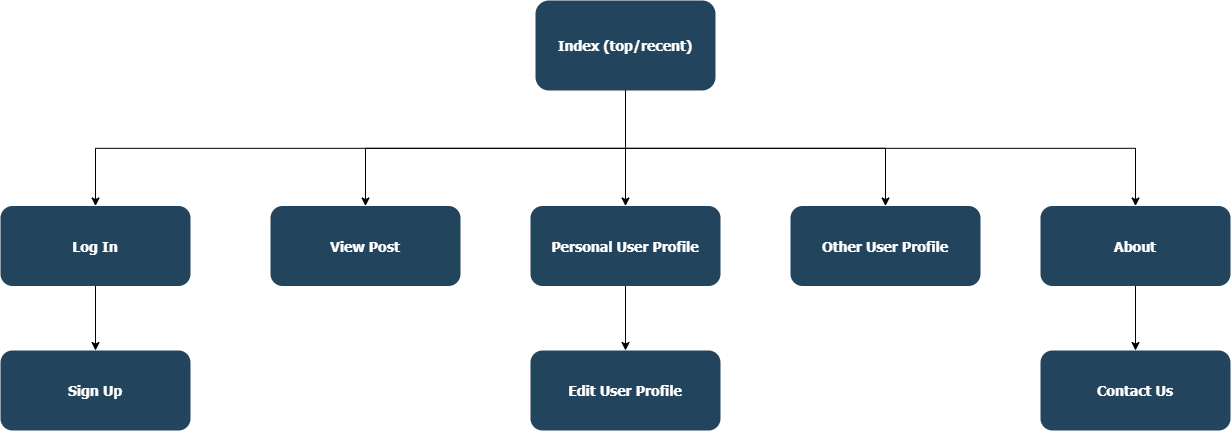

The diagram above was exported from draw.io. Its source (the exported page's mxGraphModel, read from the mxfile embedded in the PNG):
<mxGraphModel dx="1707" dy="987" grid="1" gridSize="10" guides="1" tooltips="1" connect="1" arrows="1" fold="1" page="1" pageScale="1.5" pageWidth="1169" pageHeight="827" background="#ffffff" math="0" shadow="0">
  <root>
    <mxCell id="0" />
    <mxCell id="1" parent="0" />
    <mxCell id="o5SnELXz1XNPrFET8cOF-132" style="edgeStyle=orthogonalEdgeStyle;rounded=0;orthogonalLoop=1;jettySize=auto;html=1;exitX=0.5;exitY=1;exitDx=0;exitDy=0;entryX=0.5;entryY=0;entryDx=0;entryDy=0;" edge="1" parent="1" source="2" target="13">
      <mxGeometry relative="1" as="geometry" />
    </mxCell>
    <mxCell id="o5SnELXz1XNPrFET8cOF-134" style="edgeStyle=orthogonalEdgeStyle;rounded=0;orthogonalLoop=1;jettySize=auto;html=1;exitX=0.5;exitY=1;exitDx=0;exitDy=0;entryX=0.5;entryY=0;entryDx=0;entryDy=0;" edge="1" parent="1" source="2" target="12">
      <mxGeometry relative="1" as="geometry" />
    </mxCell>
    <mxCell id="o5SnELXz1XNPrFET8cOF-136" style="edgeStyle=orthogonalEdgeStyle;rounded=0;orthogonalLoop=1;jettySize=auto;html=1;exitX=0.5;exitY=1;exitDx=0;exitDy=0;entryX=0.5;entryY=0;entryDx=0;entryDy=0;" edge="1" parent="1" source="2" target="4">
      <mxGeometry relative="1" as="geometry" />
    </mxCell>
    <mxCell id="o5SnELXz1XNPrFET8cOF-137" style="edgeStyle=orthogonalEdgeStyle;rounded=0;orthogonalLoop=1;jettySize=auto;html=1;exitX=0.5;exitY=1;exitDx=0;exitDy=0;entryX=0.5;entryY=0;entryDx=0;entryDy=0;" edge="1" parent="1" source="2" target="o5SnELXz1XNPrFET8cOF-130">
      <mxGeometry relative="1" as="geometry" />
    </mxCell>
    <mxCell id="o5SnELXz1XNPrFET8cOF-140" style="edgeStyle=orthogonalEdgeStyle;rounded=0;orthogonalLoop=1;jettySize=auto;html=1;exitX=0.5;exitY=1;exitDx=0;exitDy=0;entryX=0.5;entryY=0;entryDx=0;entryDy=0;" edge="1" parent="1" source="2" target="o5SnELXz1XNPrFET8cOF-139">
      <mxGeometry relative="1" as="geometry" />
    </mxCell>
    <mxCell id="2" value="Index (top/recent)" style="rounded=1;fillColor=#23445D;gradientColor=none;strokeColor=none;fontColor=#FFFFFF;fontStyle=1;fontFamily=Tahoma;fontSize=14" parent="1" vertex="1">
      <mxGeometry x="925" y="130" width="180" height="90" as="geometry" />
    </mxCell>
    <mxCell id="o5SnELXz1XNPrFET8cOF-142" style="edgeStyle=orthogonalEdgeStyle;rounded=0;orthogonalLoop=1;jettySize=auto;html=1;exitX=0.5;exitY=1;exitDx=0;exitDy=0;entryX=0.5;entryY=0;entryDx=0;entryDy=0;" edge="1" parent="1" source="4" target="o5SnELXz1XNPrFET8cOF-141">
      <mxGeometry relative="1" as="geometry" />
    </mxCell>
    <mxCell id="4" value="Personal User Profile" style="rounded=1;fillColor=#23445D;gradientColor=none;strokeColor=none;fontColor=#FFFFFF;fontStyle=1;fontFamily=Tahoma;fontSize=14" parent="1" vertex="1">
      <mxGeometry x="919.9999999999998" y="335.5" width="190" height="80" as="geometry" />
    </mxCell>
    <mxCell id="10" value="Contact Us" style="rounded=1;fillColor=#23445D;gradientColor=none;strokeColor=none;fontColor=#FFFFFF;fontStyle=1;fontFamily=Tahoma;fontSize=14" parent="1" vertex="1">
      <mxGeometry x="1430" y="480" width="190" height="80" as="geometry" />
    </mxCell>
    <mxCell id="o5SnELXz1XNPrFET8cOF-145" style="edgeStyle=orthogonalEdgeStyle;rounded=0;orthogonalLoop=1;jettySize=auto;html=1;exitX=0.5;exitY=1;exitDx=0;exitDy=0;entryX=0.5;entryY=0;entryDx=0;entryDy=0;" edge="1" parent="1" source="12" target="10">
      <mxGeometry relative="1" as="geometry" />
    </mxCell>
    <mxCell id="12" value="About" style="rounded=1;fillColor=#23445D;gradientColor=none;strokeColor=none;fontColor=#FFFFFF;fontStyle=1;fontFamily=Tahoma;fontSize=14" parent="1" vertex="1">
      <mxGeometry x="1430" y="335.5" width="190" height="80" as="geometry" />
    </mxCell>
    <mxCell id="o5SnELXz1XNPrFET8cOF-144" style="edgeStyle=orthogonalEdgeStyle;rounded=0;orthogonalLoop=1;jettySize=auto;html=1;exitX=0.5;exitY=1;exitDx=0;exitDy=0;entryX=0.5;entryY=0;entryDx=0;entryDy=0;" edge="1" parent="1" source="13" target="o5SnELXz1XNPrFET8cOF-143">
      <mxGeometry relative="1" as="geometry" />
    </mxCell>
    <mxCell id="13" value="Log In" style="rounded=1;fillColor=#23445D;gradientColor=none;strokeColor=none;fontColor=#FFFFFF;fontStyle=1;fontFamily=Tahoma;fontSize=14" parent="1" vertex="1">
      <mxGeometry x="390" y="335.5" width="190" height="80" as="geometry" />
    </mxCell>
    <mxCell id="o5SnELXz1XNPrFET8cOF-130" value="Other User Profile" style="rounded=1;fillColor=#23445D;gradientColor=none;strokeColor=none;fontColor=#FFFFFF;fontStyle=1;fontFamily=Tahoma;fontSize=14" vertex="1" parent="1">
      <mxGeometry x="1179.9999999999998" y="335.5" width="190" height="80" as="geometry" />
    </mxCell>
    <mxCell id="o5SnELXz1XNPrFET8cOF-139" value="View Post" style="rounded=1;fillColor=#23445D;gradientColor=none;strokeColor=none;fontColor=#FFFFFF;fontStyle=1;fontFamily=Tahoma;fontSize=14" vertex="1" parent="1">
      <mxGeometry x="659.9999999999998" y="335.5" width="190" height="80" as="geometry" />
    </mxCell>
    <mxCell id="o5SnELXz1XNPrFET8cOF-141" value="Edit User Profile" style="rounded=1;fillColor=#23445D;gradientColor=none;strokeColor=none;fontColor=#FFFFFF;fontStyle=1;fontFamily=Tahoma;fontSize=14" vertex="1" parent="1">
      <mxGeometry x="919.9999999999998" y="480" width="190" height="80" as="geometry" />
    </mxCell>
    <mxCell id="o5SnELXz1XNPrFET8cOF-143" value="Sign Up" style="rounded=1;fillColor=#23445D;gradientColor=none;strokeColor=none;fontColor=#FFFFFF;fontStyle=1;fontFamily=Tahoma;fontSize=14" vertex="1" parent="1">
      <mxGeometry x="389.9999999999998" y="480" width="190" height="80" as="geometry" />
    </mxCell>
  </root>
</mxGraphModel>